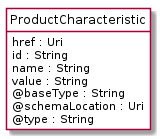

The diagram above was rendered by PlantUML. Its source (embedded in the PNG):
@startuml
hide circle
hide methods
hide stereotype
show <<Enumeration>> stereotype
skinparam class {
   BackgroundColor<<Enumeration>> #E6F5F7
   BackgroundColor<<Ref>> #FFFFE0
   BackgroundColor<<Pivot>> #FFFFFFF
   BackgroundColor<<SimpleType>> #E2F0DA
   BackgroundColor #FCF2E3
}

class ProductCharacteristic <<Pivot>> {
    href : Uri
    id : String
    name : String
    value : String
    @baseType : String
    @schemaLocation : Uri
    @type : String
}


@enduml